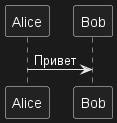

The diagram above was rendered by PlantUML. Its source (embedded in the PNG):
@startuml
hide unlinked
participant Alice
participant Bob
participant Carol

Alice -> Bob : Привет
@enduml